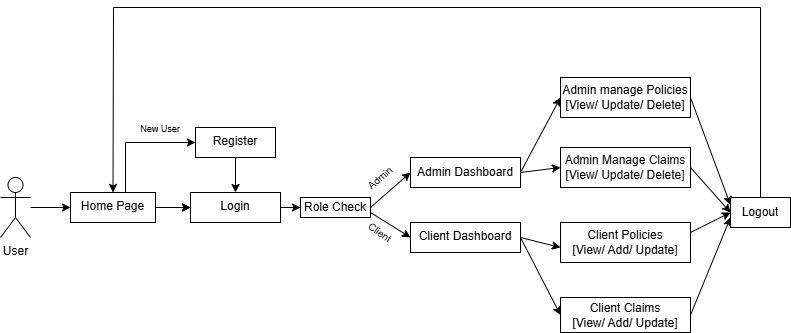

The diagram above was exported from draw.io. Its source (the exported page's mxGraphModel, read from the mxfile embedded in the PNG):
<mxGraphModel dx="1042" dy="562" grid="1" gridSize="10" guides="1" tooltips="1" connect="1" arrows="1" fold="1" page="1" pageScale="1" pageWidth="827" pageHeight="1169" math="0" shadow="0">
  <root>
    <mxCell id="0" />
    <mxCell id="1" parent="0" />
    <mxCell id="3LhEVTwh6dg3vEIIQB7w-3" edge="1" parent="1" source="3LhEVTwh6dg3vEIIQB7w-1" style="edgeStyle=orthogonalEdgeStyle;rounded=0;orthogonalLoop=1;jettySize=auto;html=1;" target="3LhEVTwh6dg3vEIIQB7w-2" value="">
      <mxGeometry relative="1" as="geometry" />
    </mxCell>
    <mxCell id="3LhEVTwh6dg3vEIIQB7w-1" parent="1" style="shape=umlActor;verticalLabelPosition=bottom;verticalAlign=top;html=1;outlineConnect=0;" value="User" vertex="1">
      <mxGeometry height="60" width="30" x="20" y="260" as="geometry" />
    </mxCell>
    <mxCell id="3LhEVTwh6dg3vEIIQB7w-5" edge="1" parent="1" source="3LhEVTwh6dg3vEIIQB7w-2" style="edgeStyle=orthogonalEdgeStyle;rounded=0;orthogonalLoop=1;jettySize=auto;html=1;" target="3LhEVTwh6dg3vEIIQB7w-4" value="">
      <mxGeometry relative="1" as="geometry" />
    </mxCell>
    <mxCell id="3LhEVTwh6dg3vEIIQB7w-6" edge="1" parent="1" source="3LhEVTwh6dg3vEIIQB7w-2" style="edgeStyle=orthogonalEdgeStyle;rounded=0;orthogonalLoop=1;jettySize=auto;html=1;" target="3LhEVTwh6dg3vEIIQB7w-4" value="">
      <mxGeometry relative="1" as="geometry" />
    </mxCell>
    <mxCell id="3LhEVTwh6dg3vEIIQB7w-8" edge="1" parent="1" source="3LhEVTwh6dg3vEIIQB7w-2" style="edgeStyle=orthogonalEdgeStyle;rounded=0;orthogonalLoop=1;jettySize=auto;html=1;" target="3LhEVTwh6dg3vEIIQB7w-7" value="">
      <mxGeometry relative="1" as="geometry">
        <Array as="points">
          <mxPoint x="145" y="225" />
        </Array>
      </mxGeometry>
    </mxCell>
    <mxCell id="3LhEVTwh6dg3vEIIQB7w-2" parent="1" style="whiteSpace=wrap;html=1;verticalAlign=top;" value="Home Page" vertex="1">
      <mxGeometry height="30" width="85" x="90" y="275" as="geometry" />
    </mxCell>
    <mxCell id="3LhEVTwh6dg3vEIIQB7w-34" edge="1" parent="1" source="3LhEVTwh6dg3vEIIQB7w-4" style="edgeStyle=orthogonalEdgeStyle;rounded=0;orthogonalLoop=1;jettySize=auto;html=1;" target="3LhEVTwh6dg3vEIIQB7w-33" value="">
      <mxGeometry relative="1" as="geometry" />
    </mxCell>
    <mxCell id="3LhEVTwh6dg3vEIIQB7w-4" parent="1" style="whiteSpace=wrap;html=1;verticalAlign=top;" value="Login" vertex="1">
      <mxGeometry height="30" width="90" x="210" y="275" as="geometry" />
    </mxCell>
    <mxCell id="3LhEVTwh6dg3vEIIQB7w-11" edge="1" parent="1" source="3LhEVTwh6dg3vEIIQB7w-7" style="edgeStyle=orthogonalEdgeStyle;rounded=0;orthogonalLoop=1;jettySize=auto;html=1;" target="3LhEVTwh6dg3vEIIQB7w-4" value="">
      <mxGeometry relative="1" as="geometry" />
    </mxCell>
    <mxCell id="3LhEVTwh6dg3vEIIQB7w-7" parent="1" style="whiteSpace=wrap;html=1;verticalAlign=top;" value="Register" vertex="1">
      <mxGeometry height="30" width="80" x="215" y="210" as="geometry" />
    </mxCell>
    <mxCell id="3LhEVTwh6dg3vEIIQB7w-13" parent="1" style="whiteSpace=wrap;html=1;verticalAlign=top;" value="Client Dashboard" vertex="1">
      <mxGeometry height="30" width="110" x="430" y="305" as="geometry" />
    </mxCell>
    <mxCell id="3LhEVTwh6dg3vEIIQB7w-16" parent="1" style="rounded=0;whiteSpace=wrap;html=1;" value="Admin Dashboard" vertex="1">
      <mxGeometry height="30" width="110" x="430" y="240" as="geometry" />
    </mxCell>
    <mxCell id="3LhEVTwh6dg3vEIIQB7w-25" edge="1" parent="1" source="3LhEVTwh6dg3vEIIQB7w-33" style="endArrow=classic;html=1;rounded=0;entryX=0;entryY=0.5;entryDx=0;entryDy=0;exitX=1;exitY=0.5;exitDx=0;exitDy=0;" target="3LhEVTwh6dg3vEIIQB7w-16" value="">
      <mxGeometry height="50" relative="1" width="50" as="geometry">
        <mxPoint x="310" y="290" as="sourcePoint" />
        <mxPoint x="360" y="240" as="targetPoint" />
      </mxGeometry>
    </mxCell>
    <mxCell id="3LhEVTwh6dg3vEIIQB7w-27" edge="1" parent="1" source="3LhEVTwh6dg3vEIIQB7w-33" style="endArrow=classic;html=1;rounded=0;exitX=1;exitY=0.75;exitDx=0;exitDy=0;entryX=0;entryY=0.5;entryDx=0;entryDy=0;" target="3LhEVTwh6dg3vEIIQB7w-13" value="">
      <mxGeometry height="50" relative="1" width="50" as="geometry">
        <mxPoint x="390" y="320" as="sourcePoint" />
        <mxPoint x="440" y="270" as="targetPoint" />
      </mxGeometry>
    </mxCell>
    <mxCell id="3LhEVTwh6dg3vEIIQB7w-33" parent="1" style="rounded=0;whiteSpace=wrap;html=1;" value="Role Check" vertex="1">
      <mxGeometry height="20" width="70" x="320" y="280" as="geometry" />
    </mxCell>
    <mxCell id="3LhEVTwh6dg3vEIIQB7w-36" parent="1" style="rounded=0;whiteSpace=wrap;html=1;" value="Client Policies&lt;div&gt;[View/ Add/ Update]&lt;/div&gt;" vertex="1">
      <mxGeometry height="40" width="130" x="580" y="305" as="geometry" />
    </mxCell>
    <mxCell id="3LhEVTwh6dg3vEIIQB7w-37" parent="1" style="rounded=0;whiteSpace=wrap;html=1;" value="Admin manage Policies&lt;div&gt;[View/ Update/ Delete]&lt;/div&gt;" vertex="1">
      <mxGeometry height="40" width="130" x="580" y="160" as="geometry" />
    </mxCell>
    <mxCell id="3LhEVTwh6dg3vEIIQB7w-38" parent="1" style="rounded=0;whiteSpace=wrap;html=1;" value="Client Claims&lt;div&gt;[View/ Add/ Update]&lt;/div&gt;" vertex="1">
      <mxGeometry height="35" width="130" x="580" y="380" as="geometry" />
    </mxCell>
    <mxCell id="3LhEVTwh6dg3vEIIQB7w-39" parent="1" style="rounded=0;whiteSpace=wrap;html=1;" value="Admin Manage Claims&lt;div&gt;[View/ Update/ Delete]&lt;/div&gt;" vertex="1">
      <mxGeometry height="40" width="130" x="580" y="230" as="geometry" />
    </mxCell>
    <mxCell id="3LhEVTwh6dg3vEIIQB7w-43" edge="1" parent="1" source="3LhEVTwh6dg3vEIIQB7w-16" style="endArrow=classic;html=1;rounded=0;exitX=1;exitY=0.5;exitDx=0;exitDy=0;" value="">
      <mxGeometry height="50" relative="1" width="50" as="geometry">
        <mxPoint x="210" y="320" as="sourcePoint" />
        <mxPoint x="580" y="180" as="targetPoint" />
      </mxGeometry>
    </mxCell>
    <mxCell id="3LhEVTwh6dg3vEIIQB7w-44" edge="1" parent="1" source="3LhEVTwh6dg3vEIIQB7w-13" style="endArrow=classic;html=1;rounded=0;exitX=1;exitY=0.5;exitDx=0;exitDy=0;" value="">
      <mxGeometry height="50" relative="1" width="50" as="geometry">
        <mxPoint x="530" y="380" as="sourcePoint" />
        <mxPoint x="580" y="330" as="targetPoint" />
      </mxGeometry>
    </mxCell>
    <mxCell id="3LhEVTwh6dg3vEIIQB7w-46" edge="1" parent="1" source="3LhEVTwh6dg3vEIIQB7w-13" style="endArrow=classic;html=1;rounded=0;entryX=0;entryY=0.5;entryDx=0;entryDy=0;exitX=1;exitY=0.5;exitDx=0;exitDy=0;" target="3LhEVTwh6dg3vEIIQB7w-38" value="">
      <mxGeometry height="50" relative="1" width="50" as="geometry">
        <mxPoint x="210" y="320" as="sourcePoint" />
        <mxPoint x="260" y="270" as="targetPoint" />
      </mxGeometry>
    </mxCell>
    <mxCell id="3LhEVTwh6dg3vEIIQB7w-48" edge="1" parent="1" source="3LhEVTwh6dg3vEIIQB7w-16" style="endArrow=classic;html=1;rounded=0;entryX=0;entryY=0.5;entryDx=0;entryDy=0;exitX=1;exitY=0.5;exitDx=0;exitDy=0;" target="3LhEVTwh6dg3vEIIQB7w-39" value="">
      <mxGeometry height="50" relative="1" width="50" as="geometry">
        <mxPoint x="210" y="320" as="sourcePoint" />
        <mxPoint x="260" y="270" as="targetPoint" />
      </mxGeometry>
    </mxCell>
    <mxCell id="3LhEVTwh6dg3vEIIQB7w-49" parent="1" style="rounded=0;whiteSpace=wrap;html=1;" value="Logout" vertex="1">
      <mxGeometry height="30" width="60" x="750" y="280" as="geometry" />
    </mxCell>
    <mxCell id="3LhEVTwh6dg3vEIIQB7w-52" edge="1" parent="1" source="3LhEVTwh6dg3vEIIQB7w-37" style="endArrow=classic;html=1;rounded=0;entryX=0;entryY=0.25;entryDx=0;entryDy=0;exitX=1;exitY=0.5;exitDx=0;exitDy=0;" target="3LhEVTwh6dg3vEIIQB7w-49" value="">
      <mxGeometry height="50" relative="1" width="50" as="geometry">
        <mxPoint x="360" y="320" as="sourcePoint" />
        <mxPoint x="410" y="270" as="targetPoint" />
      </mxGeometry>
    </mxCell>
    <mxCell id="3LhEVTwh6dg3vEIIQB7w-53" edge="1" parent="1" source="3LhEVTwh6dg3vEIIQB7w-39" style="endArrow=classic;html=1;rounded=0;entryX=0;entryY=0.5;entryDx=0;entryDy=0;exitX=1;exitY=0.5;exitDx=0;exitDy=0;" target="3LhEVTwh6dg3vEIIQB7w-49" value="">
      <mxGeometry height="50" relative="1" width="50" as="geometry">
        <mxPoint x="360" y="320" as="sourcePoint" />
        <mxPoint x="410" y="270" as="targetPoint" />
      </mxGeometry>
    </mxCell>
    <mxCell id="3LhEVTwh6dg3vEIIQB7w-54" edge="1" parent="1" source="3LhEVTwh6dg3vEIIQB7w-49" style="endArrow=classic;html=1;rounded=0;entryX=0.5;entryY=0;entryDx=0;entryDy=0;exitX=0.5;exitY=0;exitDx=0;exitDy=0;" target="3LhEVTwh6dg3vEIIQB7w-2" value="">
      <mxGeometry height="50" relative="1" width="50" as="geometry">
        <Array as="points">
          <mxPoint x="780" y="90" />
          <mxPoint x="133" y="90" />
        </Array>
        <mxPoint x="130" y="270" as="sourcePoint" />
        <mxPoint x="410" y="270" as="targetPoint" />
      </mxGeometry>
    </mxCell>
    <mxCell id="3LhEVTwh6dg3vEIIQB7w-55" edge="1" parent="1" source="3LhEVTwh6dg3vEIIQB7w-36" style="endArrow=classic;html=1;rounded=0;entryX=0;entryY=0.5;entryDx=0;entryDy=0;exitX=1;exitY=0.25;exitDx=0;exitDy=0;" target="3LhEVTwh6dg3vEIIQB7w-49" value="">
      <mxGeometry height="50" relative="1" width="50" as="geometry">
        <mxPoint x="410" y="200" as="sourcePoint" />
        <mxPoint x="460" y="150" as="targetPoint" />
      </mxGeometry>
    </mxCell>
    <mxCell id="3LhEVTwh6dg3vEIIQB7w-56" edge="1" parent="1" source="3LhEVTwh6dg3vEIIQB7w-38" style="endArrow=classic;html=1;rounded=0;exitX=1;exitY=0.5;exitDx=0;exitDy=0;" value="">
      <mxGeometry height="50" relative="1" width="50" as="geometry">
        <mxPoint x="410" y="200" as="sourcePoint" />
        <mxPoint x="750" y="300" as="targetPoint" />
      </mxGeometry>
    </mxCell>
    <mxCell id="3LhEVTwh6dg3vEIIQB7w-58" parent="1" style="text;html=1;whiteSpace=wrap;strokeColor=none;fillColor=none;align=center;verticalAlign=middle;rounded=0;" value="&lt;font style=&quot;font-size: 9px;&quot;&gt;New User&lt;/font&gt;" vertex="1">
      <mxGeometry width="60" x="150" y="210" as="geometry" />
    </mxCell>
    <mxCell id="3LhEVTwh6dg3vEIIQB7w-59" parent="1" style="text;html=1;whiteSpace=wrap;strokeColor=none;fillColor=none;align=center;verticalAlign=middle;rounded=0;rotation=-40;" value="&lt;font style=&quot;font-size: 10px;&quot;&gt;Admin&lt;/font&gt;" vertex="1">
      <mxGeometry width="30" x="385" y="260" as="geometry" />
    </mxCell>
    <mxCell id="3LhEVTwh6dg3vEIIQB7w-61" parent="1" style="text;html=1;whiteSpace=wrap;strokeColor=none;fillColor=none;align=center;verticalAlign=middle;rounded=0;rotation=35;" value="&lt;div style=&quot;line-height: 80%;&quot;&gt;&lt;font style=&quot;font-size: 10px;&quot;&gt;Client&lt;/font&gt;&lt;/div&gt;" vertex="1">
      <mxGeometry height="10" width="40" x="380" y="310" as="geometry" />
    </mxCell>
  </root>
</mxGraphModel>